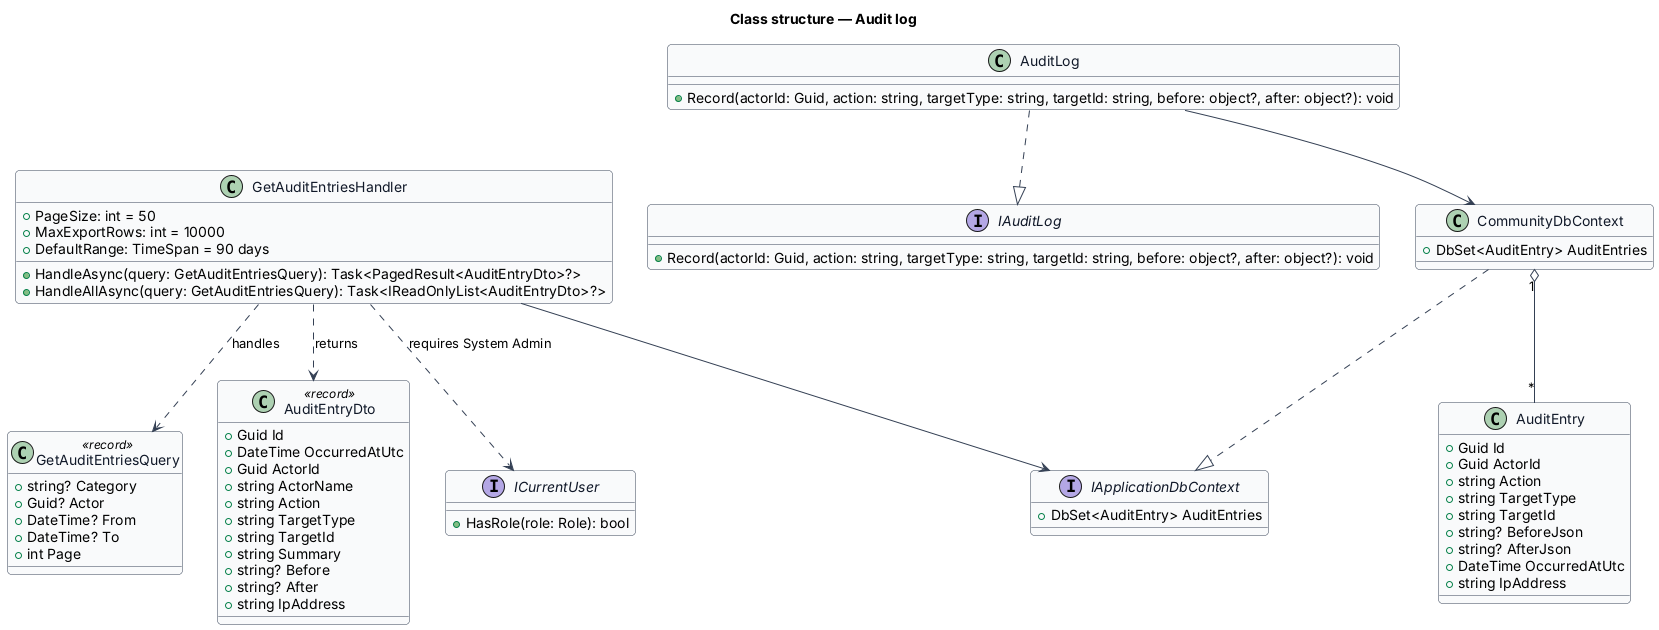

The diagram above was rendered by PlantUML. Its source (embedded in the PNG):
@startuml
skinparam backgroundColor #FFFFFF
skinparam shadowing false
skinparam roundcorner 8
skinparam defaultFontName Arial
skinparam ArrowColor #344054
skinparam class {
  BorderColor #344054
  FontColor #101828
  BackgroundColor #F9FAFB
}
title Class structure — Audit log
class AuditEntry {
  +Guid Id
  +Guid ActorId
  +string Action
  +string TargetType
  +string TargetId
  +string? BeforeJson
  +string? AfterJson
  +DateTime OccurredAtUtc
  +string IpAddress
}
interface IAuditLog {
  +Record(actorId: Guid, action: string, targetType: string, targetId: string, before: object?, after: object?): void
}
class AuditLog {
  +Record(actorId: Guid, action: string, targetType: string, targetId: string, before: object?, after: object?): void
}
class GetAuditEntriesQuery <<record>> {
  +string? Category
  +Guid? Actor
  +DateTime? From
  +DateTime? To
  +int Page
}
class AuditEntryDto <<record>> {
  +Guid Id
  +DateTime OccurredAtUtc
  +Guid ActorId
  +string ActorName
  +string Action
  +string TargetType
  +string TargetId
  +string Summary
  +string? Before
  +string? After
  +string IpAddress
}
class GetAuditEntriesHandler {
  +PageSize: int = 50
  +MaxExportRows: int = 10000
  +DefaultRange: TimeSpan = 90 days
  +HandleAsync(query: GetAuditEntriesQuery): Task<PagedResult<AuditEntryDto>?>
  +HandleAllAsync(query: GetAuditEntriesQuery): Task<IReadOnlyList<AuditEntryDto>?>
}
interface ICurrentUser {
  +HasRole(role: Role): bool
}
interface IApplicationDbContext {
  +DbSet<AuditEntry> AuditEntries
}
class CommunityDbContext {
  +DbSet<AuditEntry> AuditEntries
}
AuditLog ..|> IAuditLog
AuditLog --> CommunityDbContext
CommunityDbContext ..|> IApplicationDbContext
GetAuditEntriesHandler ..> GetAuditEntriesQuery : handles
GetAuditEntriesHandler ..> AuditEntryDto : returns
GetAuditEntriesHandler --> IApplicationDbContext
GetAuditEntriesHandler ..> ICurrentUser : requires System Admin
CommunityDbContext "1" o-- "*" AuditEntry
@enduml